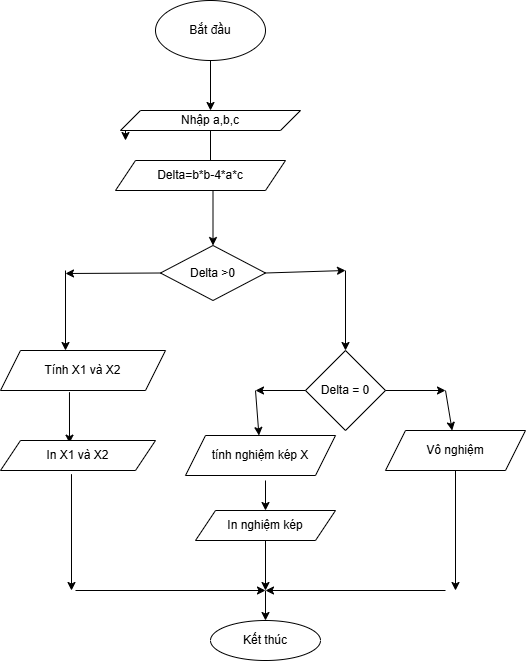

The diagram above was exported from draw.io. Its source (the exported page's mxGraphModel, read from the mxfile embedded in the PNG):
<mxGraphModel dx="774" dy="1594" grid="1" gridSize="10" guides="1" tooltips="1" connect="1" arrows="1" fold="1" page="1" pageScale="1" pageWidth="827" pageHeight="1169" math="0" shadow="0">
  <root>
    <mxCell id="0" />
    <mxCell id="1" parent="0" />
    <mxCell id="M4KJRyPGVIQx4muO_njg-5" parent="1" style="ellipse;whiteSpace=wrap;html=1;" value="Bắt đầu" vertex="1">
      <mxGeometry height="60" width="110" x="290" y="-1150" as="geometry" />
    </mxCell>
    <mxCell id="eWMy07XACl74BoXJLesH-3" edge="1" parent="1" source="M4KJRyPGVIQx4muO_njg-5" style="endArrow=classic;html=1;rounded=0;exitX=0.5;exitY=1;exitDx=0;exitDy=0;" value="">
      <mxGeometry height="50" relative="1" width="50" as="geometry">
        <mxPoint x="350" y="-1020" as="sourcePoint" />
        <mxPoint x="345" y="-1040" as="targetPoint" />
      </mxGeometry>
    </mxCell>
    <mxCell id="_32nh9mj3k-_VsZizHq1-2" edge="1" parent="1" source="_32nh9mj3k-_VsZizHq1-1" style="edgeStyle=orthogonalEdgeStyle;rounded=0;orthogonalLoop=1;jettySize=auto;html=1;exitX=0;exitY=1;exitDx=0;exitDy=0;">
      <mxGeometry relative="1" as="geometry">
        <mxPoint x="260" y="-1010" as="targetPoint" />
      </mxGeometry>
    </mxCell>
    <mxCell id="_32nh9mj3k-_VsZizHq1-11" edge="1" parent="1" source="_32nh9mj3k-_VsZizHq1-1" style="edgeStyle=orthogonalEdgeStyle;rounded=0;orthogonalLoop=1;jettySize=auto;html=1;" target="_32nh9mj3k-_VsZizHq1-8" value="">
      <mxGeometry relative="1" as="geometry" />
    </mxCell>
    <mxCell id="_32nh9mj3k-_VsZizHq1-1" parent="1" style="shape=parallelogram;perimeter=parallelogramPerimeter;whiteSpace=wrap;html=1;fixedSize=1;" value="Nhập a,b,c" vertex="1">
      <mxGeometry height="20" width="180" x="255" y="-1040" as="geometry" />
    </mxCell>
    <mxCell id="_32nh9mj3k-_VsZizHq1-7" parent="1" style="shape=parallelogram;perimeter=parallelogramPerimeter;whiteSpace=wrap;html=1;fixedSize=1;" value="Delta=b*b-4*a*c" vertex="1">
      <mxGeometry height="30" width="170" x="250" y="-990" as="geometry" />
    </mxCell>
    <mxCell id="_32nh9mj3k-_VsZizHq1-8" parent="1" style="rhombus;whiteSpace=wrap;html=1;" value="Delta &amp;gt;0" vertex="1">
      <mxGeometry height="55" width="105" x="295" y="-905" as="geometry" />
    </mxCell>
    <mxCell id="_32nh9mj3k-_VsZizHq1-12" edge="1" parent="1" source="_32nh9mj3k-_VsZizHq1-8" style="endArrow=classic;html=1;rounded=0;exitX=0;exitY=0.5;exitDx=0;exitDy=0;curved=0;" value="">
      <mxGeometry height="50" relative="1" width="50" as="geometry">
        <mxPoint x="370" y="-920" as="sourcePoint" />
        <mxPoint x="200" y="-877" as="targetPoint" />
      </mxGeometry>
    </mxCell>
    <mxCell id="_32nh9mj3k-_VsZizHq1-13" edge="1" parent="1" source="_32nh9mj3k-_VsZizHq1-8" style="endArrow=classic;html=1;rounded=0;exitX=1;exitY=0.5;exitDx=0;exitDy=0;" value="">
      <mxGeometry height="50" relative="1" width="50" as="geometry">
        <mxPoint x="370" y="-920" as="sourcePoint" />
        <mxPoint x="480" y="-880" as="targetPoint" />
      </mxGeometry>
    </mxCell>
    <mxCell id="_32nh9mj3k-_VsZizHq1-14" edge="1" parent="1" style="endArrow=classic;html=1;rounded=0;" value="">
      <mxGeometry height="50" relative="1" width="50" as="geometry">
        <mxPoint x="200" y="-880" as="sourcePoint" />
        <mxPoint x="200" y="-800" as="targetPoint" />
      </mxGeometry>
    </mxCell>
    <mxCell id="_32nh9mj3k-_VsZizHq1-15" edge="1" parent="1" style="endArrow=classic;html=1;rounded=0;" value="">
      <mxGeometry height="50" relative="1" width="50" as="geometry">
        <mxPoint x="480" y="-880" as="sourcePoint" />
        <mxPoint x="480" y="-800" as="targetPoint" />
      </mxGeometry>
    </mxCell>
    <mxCell id="_32nh9mj3k-_VsZizHq1-16" parent="1" style="rhombus;whiteSpace=wrap;html=1;" value="Delta = 0" vertex="1">
      <mxGeometry height="80" width="80" x="440" y="-800" as="geometry" />
    </mxCell>
    <mxCell id="_32nh9mj3k-_VsZizHq1-17" parent="1" style="shape=parallelogram;perimeter=parallelogramPerimeter;whiteSpace=wrap;html=1;fixedSize=1;" value="Tính X1 và X2" vertex="1">
      <mxGeometry height="40" width="165" x="135" y="-800" as="geometry" />
    </mxCell>
    <mxCell id="_32nh9mj3k-_VsZizHq1-18" edge="1" parent="1" source="_32nh9mj3k-_VsZizHq1-17" style="endArrow=classic;html=1;rounded=0;exitX=0.418;exitY=1.042;exitDx=0;exitDy=0;exitPerimeter=0;" value="">
      <mxGeometry height="50" relative="1" width="50" as="geometry">
        <mxPoint x="370" y="-920" as="sourcePoint" />
        <mxPoint x="204" y="-707.3333129882812" as="targetPoint" />
      </mxGeometry>
    </mxCell>
    <mxCell id="_32nh9mj3k-_VsZizHq1-19" parent="1" style="shape=parallelogram;perimeter=parallelogramPerimeter;whiteSpace=wrap;html=1;fixedSize=1;" value="In X1 và X2" vertex="1">
      <mxGeometry height="30" width="155" x="135" y="-710" as="geometry" />
    </mxCell>
    <mxCell id="_32nh9mj3k-_VsZizHq1-20" edge="1" parent="1" source="_32nh9mj3k-_VsZizHq1-16" style="endArrow=classic;html=1;rounded=0;exitX=0;exitY=0.5;exitDx=0;exitDy=0;" value="">
      <mxGeometry height="50" relative="1" width="50" as="geometry">
        <mxPoint x="370" y="-600" as="sourcePoint" />
        <mxPoint x="390" y="-760" as="targetPoint" />
      </mxGeometry>
    </mxCell>
    <mxCell id="_32nh9mj3k-_VsZizHq1-21" edge="1" parent="1" style="endArrow=classic;html=1;rounded=0;" target="_32nh9mj3k-_VsZizHq1-22" value="">
      <mxGeometry height="50" relative="1" width="50" as="geometry">
        <mxPoint x="390" y="-760" as="sourcePoint" />
        <mxPoint x="390" y="-710" as="targetPoint" />
      </mxGeometry>
    </mxCell>
    <mxCell id="_32nh9mj3k-_VsZizHq1-22" parent="1" style="shape=parallelogram;perimeter=parallelogramPerimeter;whiteSpace=wrap;html=1;fixedSize=1;" value="tính nghiệm kép X" vertex="1">
      <mxGeometry height="40" width="150" x="320" y="-715" as="geometry" />
    </mxCell>
    <mxCell id="_32nh9mj3k-_VsZizHq1-23" edge="1" parent="1" source="_32nh9mj3k-_VsZizHq1-16" style="endArrow=classic;html=1;rounded=0;exitX=1;exitY=0.5;exitDx=0;exitDy=0;" value="">
      <mxGeometry height="50" relative="1" width="50" as="geometry">
        <mxPoint x="530" y="-750" as="sourcePoint" />
        <mxPoint x="580" y="-760" as="targetPoint" />
      </mxGeometry>
    </mxCell>
    <mxCell id="_32nh9mj3k-_VsZizHq1-24" edge="1" parent="1" style="endArrow=classic;html=1;rounded=0;" target="_32nh9mj3k-_VsZizHq1-25" value="">
      <mxGeometry height="50" relative="1" width="50" as="geometry">
        <mxPoint x="580" y="-760" as="sourcePoint" />
        <mxPoint x="580" y="-720" as="targetPoint" />
      </mxGeometry>
    </mxCell>
    <mxCell id="_32nh9mj3k-_VsZizHq1-25" parent="1" style="shape=parallelogram;perimeter=parallelogramPerimeter;whiteSpace=wrap;html=1;fixedSize=1;" value="Vô nghiệm" vertex="1">
      <mxGeometry height="40" width="140" x="520" y="-720" as="geometry" />
    </mxCell>
    <mxCell id="_32nh9mj3k-_VsZizHq1-26" edge="1" parent="1" style="endArrow=classic;html=1;rounded=0;" target="_32nh9mj3k-_VsZizHq1-27" value="">
      <mxGeometry height="50" relative="1" width="50" as="geometry">
        <mxPoint x="400" y="-670" as="sourcePoint" />
        <mxPoint x="400" y="-630" as="targetPoint" />
      </mxGeometry>
    </mxCell>
    <mxCell id="_32nh9mj3k-_VsZizHq1-27" parent="1" style="shape=parallelogram;perimeter=parallelogramPerimeter;whiteSpace=wrap;html=1;fixedSize=1;" value="In nghiệm kép" vertex="1">
      <mxGeometry height="30" width="140" x="330" y="-640" as="geometry" />
    </mxCell>
    <mxCell id="_32nh9mj3k-_VsZizHq1-28" edge="1" parent="1" source="_32nh9mj3k-_VsZizHq1-27" style="endArrow=classic;html=1;rounded=0;exitX=0.5;exitY=1;exitDx=0;exitDy=0;" value="">
      <mxGeometry height="50" relative="1" width="50" as="geometry">
        <mxPoint x="370" y="-600" as="sourcePoint" />
        <mxPoint x="400" y="-560" as="targetPoint" />
      </mxGeometry>
    </mxCell>
    <mxCell id="_32nh9mj3k-_VsZizHq1-29" edge="1" parent="1" source="_32nh9mj3k-_VsZizHq1-19" style="endArrow=classic;html=1;rounded=0;exitX=0.458;exitY=1.122;exitDx=0;exitDy=0;exitPerimeter=0;" value="">
      <mxGeometry height="50" relative="1" width="50" as="geometry">
        <mxPoint x="370" y="-600" as="sourcePoint" />
        <mxPoint x="206" y="-560" as="targetPoint" />
      </mxGeometry>
    </mxCell>
    <mxCell id="_32nh9mj3k-_VsZizHq1-30" edge="1" parent="1" style="endArrow=classic;html=1;rounded=0;" value="">
      <mxGeometry height="50" relative="1" width="50" as="geometry">
        <mxPoint x="210" y="-560" as="sourcePoint" />
        <mxPoint x="400" y="-560" as="targetPoint" />
      </mxGeometry>
    </mxCell>
    <mxCell id="_32nh9mj3k-_VsZizHq1-31" edge="1" parent="1" source="_32nh9mj3k-_VsZizHq1-25" style="endArrow=classic;html=1;rounded=0;exitX=0.5;exitY=1;exitDx=0;exitDy=0;" value="">
      <mxGeometry height="50" relative="1" width="50" as="geometry">
        <mxPoint x="370" y="-600" as="sourcePoint" />
        <mxPoint x="590" y="-560" as="targetPoint" />
      </mxGeometry>
    </mxCell>
    <mxCell id="_32nh9mj3k-_VsZizHq1-32" edge="1" parent="1" style="endArrow=classic;html=1;rounded=0;" value="">
      <mxGeometry height="50" relative="1" width="50" as="geometry">
        <mxPoint x="580" y="-560" as="sourcePoint" />
        <mxPoint x="400" y="-560" as="targetPoint" />
      </mxGeometry>
    </mxCell>
    <mxCell id="_32nh9mj3k-_VsZizHq1-33" edge="1" parent="1" style="endArrow=classic;html=1;rounded=0;" target="_32nh9mj3k-_VsZizHq1-34" value="">
      <mxGeometry height="50" relative="1" width="50" as="geometry">
        <mxPoint x="400" y="-560" as="sourcePoint" />
        <mxPoint x="400" y="-520" as="targetPoint" />
      </mxGeometry>
    </mxCell>
    <mxCell id="_32nh9mj3k-_VsZizHq1-34" parent="1" style="ellipse;whiteSpace=wrap;html=1;" value="Kết thúc" vertex="1">
      <mxGeometry height="40" width="110" x="345" y="-530" as="geometry" />
    </mxCell>
  </root>
</mxGraphModel>